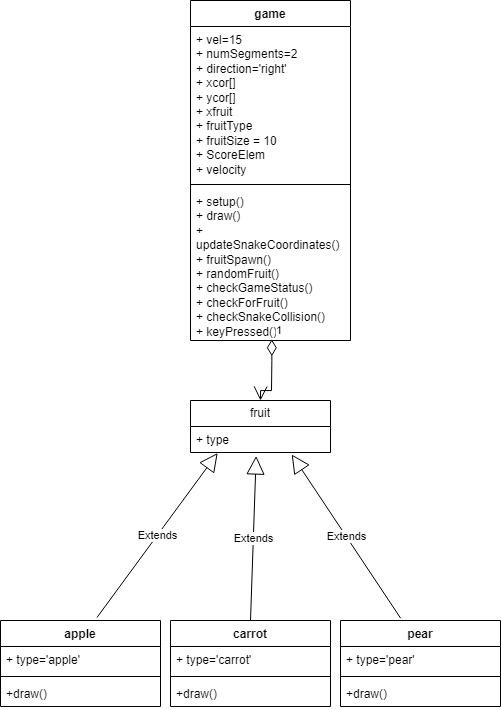

The diagram above was exported from draw.io. Its source (the exported page's mxGraphModel, read from the mxfile embedded in the PNG):
<mxGraphModel dx="2533" dy="1435" grid="1" gridSize="10" guides="1" tooltips="1" connect="1" arrows="1" fold="1" page="1" pageScale="1" pageWidth="827" pageHeight="1169" math="0" shadow="0">
  <root>
    <mxCell id="0" />
    <mxCell id="1" parent="0" />
    <mxCell id="MZ45u9Mo4-VdkW-5Ndt3-6" value="game" style="swimlane;fontStyle=1;align=center;verticalAlign=top;childLayout=stackLayout;horizontal=1;startSize=26;horizontalStack=0;resizeParent=1;resizeParentMax=0;resizeLast=0;collapsible=1;marginBottom=0;whiteSpace=wrap;html=1;" vertex="1" parent="1">
      <mxGeometry x="370" y="220" width="160" height="340" as="geometry" />
    </mxCell>
    <mxCell id="MZ45u9Mo4-VdkW-5Ndt3-7" value="+ vel=15&lt;br&gt;+ numSegments=2&lt;br&gt;+ direction='right'&lt;br&gt;+ xcor[]&lt;br&gt;+ ycor[]&lt;br&gt;+ xfruit&lt;br&gt;+ fruitType&lt;br&gt;+ fruitSize = 10&lt;br&gt;+ ScoreElem&lt;br&gt;+ velocity" style="text;strokeColor=none;fillColor=none;align=left;verticalAlign=top;spacingLeft=4;spacingRight=4;overflow=hidden;rotatable=0;points=[[0,0.5],[1,0.5]];portConstraint=eastwest;whiteSpace=wrap;html=1;" vertex="1" parent="MZ45u9Mo4-VdkW-5Ndt3-6">
      <mxGeometry y="26" width="160" height="154" as="geometry" />
    </mxCell>
    <mxCell id="MZ45u9Mo4-VdkW-5Ndt3-8" value="" style="line;strokeWidth=1;fillColor=none;align=left;verticalAlign=middle;spacingTop=-1;spacingLeft=3;spacingRight=3;rotatable=0;labelPosition=right;points=[];portConstraint=eastwest;strokeColor=inherit;" vertex="1" parent="MZ45u9Mo4-VdkW-5Ndt3-6">
      <mxGeometry y="180" width="160" height="8" as="geometry" />
    </mxCell>
    <mxCell id="MZ45u9Mo4-VdkW-5Ndt3-9" value="+ setup()&lt;br&gt;+ draw()&lt;br&gt;+ updateSnakeCoordinates()&lt;br&gt;+ fruitSpawn()&lt;br&gt;+ randomFruit()&lt;br&gt;+ checkGameStatus()&lt;br&gt;+ checkForFruit()&lt;br&gt;+ checkSnakeCollision()&lt;br&gt;+ keyPressed()" style="text;strokeColor=none;fillColor=none;align=left;verticalAlign=top;spacingLeft=4;spacingRight=4;overflow=hidden;rotatable=0;points=[[0,0.5],[1,0.5]];portConstraint=eastwest;whiteSpace=wrap;html=1;" vertex="1" parent="MZ45u9Mo4-VdkW-5Ndt3-6">
      <mxGeometry y="188" width="160" height="152" as="geometry" />
    </mxCell>
    <mxCell id="MZ45u9Mo4-VdkW-5Ndt3-10" value="fruit" style="swimlane;fontStyle=0;childLayout=stackLayout;horizontal=1;startSize=26;fillColor=none;horizontalStack=0;resizeParent=1;resizeParentMax=0;resizeLast=0;collapsible=1;marginBottom=0;whiteSpace=wrap;html=1;" vertex="1" parent="1">
      <mxGeometry x="370" y="620" width="140" height="52" as="geometry" />
    </mxCell>
    <mxCell id="MZ45u9Mo4-VdkW-5Ndt3-11" value="+ type" style="text;strokeColor=none;fillColor=none;align=left;verticalAlign=top;spacingLeft=4;spacingRight=4;overflow=hidden;rotatable=0;points=[[0,0.5],[1,0.5]];portConstraint=eastwest;whiteSpace=wrap;html=1;" vertex="1" parent="MZ45u9Mo4-VdkW-5Ndt3-10">
      <mxGeometry y="26" width="140" height="26" as="geometry" />
    </mxCell>
    <mxCell id="MZ45u9Mo4-VdkW-5Ndt3-14" value="apple" style="swimlane;fontStyle=1;align=center;verticalAlign=top;childLayout=stackLayout;horizontal=1;startSize=26;horizontalStack=0;resizeParent=1;resizeParentMax=0;resizeLast=0;collapsible=1;marginBottom=0;whiteSpace=wrap;html=1;" vertex="1" parent="1">
      <mxGeometry x="180" y="840" width="160" height="86" as="geometry" />
    </mxCell>
    <mxCell id="MZ45u9Mo4-VdkW-5Ndt3-15" value="+ type='apple'" style="text;strokeColor=none;fillColor=none;align=left;verticalAlign=top;spacingLeft=4;spacingRight=4;overflow=hidden;rotatable=0;points=[[0,0.5],[1,0.5]];portConstraint=eastwest;whiteSpace=wrap;html=1;" vertex="1" parent="MZ45u9Mo4-VdkW-5Ndt3-14">
      <mxGeometry y="26" width="160" height="26" as="geometry" />
    </mxCell>
    <mxCell id="MZ45u9Mo4-VdkW-5Ndt3-16" value="" style="line;strokeWidth=1;fillColor=none;align=left;verticalAlign=middle;spacingTop=-1;spacingLeft=3;spacingRight=3;rotatable=0;labelPosition=right;points=[];portConstraint=eastwest;strokeColor=inherit;" vertex="1" parent="MZ45u9Mo4-VdkW-5Ndt3-14">
      <mxGeometry y="52" width="160" height="8" as="geometry" />
    </mxCell>
    <mxCell id="MZ45u9Mo4-VdkW-5Ndt3-17" value="+draw()" style="text;strokeColor=none;fillColor=none;align=left;verticalAlign=top;spacingLeft=4;spacingRight=4;overflow=hidden;rotatable=0;points=[[0,0.5],[1,0.5]];portConstraint=eastwest;whiteSpace=wrap;html=1;" vertex="1" parent="MZ45u9Mo4-VdkW-5Ndt3-14">
      <mxGeometry y="60" width="160" height="26" as="geometry" />
    </mxCell>
    <mxCell id="MZ45u9Mo4-VdkW-5Ndt3-26" value="carrot" style="swimlane;fontStyle=1;align=center;verticalAlign=top;childLayout=stackLayout;horizontal=1;startSize=26;horizontalStack=0;resizeParent=1;resizeParentMax=0;resizeLast=0;collapsible=1;marginBottom=0;whiteSpace=wrap;html=1;" vertex="1" parent="1">
      <mxGeometry x="350" y="840" width="160" height="86" as="geometry" />
    </mxCell>
    <mxCell id="MZ45u9Mo4-VdkW-5Ndt3-27" value="+ type='carrot'" style="text;strokeColor=none;fillColor=none;align=left;verticalAlign=top;spacingLeft=4;spacingRight=4;overflow=hidden;rotatable=0;points=[[0,0.5],[1,0.5]];portConstraint=eastwest;whiteSpace=wrap;html=1;" vertex="1" parent="MZ45u9Mo4-VdkW-5Ndt3-26">
      <mxGeometry y="26" width="160" height="26" as="geometry" />
    </mxCell>
    <mxCell id="MZ45u9Mo4-VdkW-5Ndt3-28" value="" style="line;strokeWidth=1;fillColor=none;align=left;verticalAlign=middle;spacingTop=-1;spacingLeft=3;spacingRight=3;rotatable=0;labelPosition=right;points=[];portConstraint=eastwest;strokeColor=inherit;" vertex="1" parent="MZ45u9Mo4-VdkW-5Ndt3-26">
      <mxGeometry y="52" width="160" height="8" as="geometry" />
    </mxCell>
    <mxCell id="MZ45u9Mo4-VdkW-5Ndt3-29" value="+draw()" style="text;strokeColor=none;fillColor=none;align=left;verticalAlign=top;spacingLeft=4;spacingRight=4;overflow=hidden;rotatable=0;points=[[0,0.5],[1,0.5]];portConstraint=eastwest;whiteSpace=wrap;html=1;" vertex="1" parent="MZ45u9Mo4-VdkW-5Ndt3-26">
      <mxGeometry y="60" width="160" height="26" as="geometry" />
    </mxCell>
    <mxCell id="MZ45u9Mo4-VdkW-5Ndt3-30" value="pear" style="swimlane;fontStyle=1;align=center;verticalAlign=top;childLayout=stackLayout;horizontal=1;startSize=26;horizontalStack=0;resizeParent=1;resizeParentMax=0;resizeLast=0;collapsible=1;marginBottom=0;whiteSpace=wrap;html=1;" vertex="1" parent="1">
      <mxGeometry x="520" y="840" width="160" height="86" as="geometry" />
    </mxCell>
    <mxCell id="MZ45u9Mo4-VdkW-5Ndt3-31" value="+ type='pear'" style="text;strokeColor=none;fillColor=none;align=left;verticalAlign=top;spacingLeft=4;spacingRight=4;overflow=hidden;rotatable=0;points=[[0,0.5],[1,0.5]];portConstraint=eastwest;whiteSpace=wrap;html=1;" vertex="1" parent="MZ45u9Mo4-VdkW-5Ndt3-30">
      <mxGeometry y="26" width="160" height="26" as="geometry" />
    </mxCell>
    <mxCell id="MZ45u9Mo4-VdkW-5Ndt3-32" value="" style="line;strokeWidth=1;fillColor=none;align=left;verticalAlign=middle;spacingTop=-1;spacingLeft=3;spacingRight=3;rotatable=0;labelPosition=right;points=[];portConstraint=eastwest;strokeColor=inherit;" vertex="1" parent="MZ45u9Mo4-VdkW-5Ndt3-30">
      <mxGeometry y="52" width="160" height="8" as="geometry" />
    </mxCell>
    <mxCell id="MZ45u9Mo4-VdkW-5Ndt3-33" value="+draw()" style="text;strokeColor=none;fillColor=none;align=left;verticalAlign=top;spacingLeft=4;spacingRight=4;overflow=hidden;rotatable=0;points=[[0,0.5],[1,0.5]];portConstraint=eastwest;whiteSpace=wrap;html=1;" vertex="1" parent="MZ45u9Mo4-VdkW-5Ndt3-30">
      <mxGeometry y="60" width="160" height="26" as="geometry" />
    </mxCell>
    <mxCell id="MZ45u9Mo4-VdkW-5Ndt3-34" value="1" style="endArrow=open;html=1;endSize=12;startArrow=diamondThin;startSize=14;startFill=0;edgeStyle=orthogonalEdgeStyle;align=left;verticalAlign=bottom;rounded=0;exitX=0.508;exitY=0.992;exitDx=0;exitDy=0;exitPerimeter=0;entryX=0.5;entryY=0;entryDx=0;entryDy=0;" edge="1" parent="1" source="MZ45u9Mo4-VdkW-5Ndt3-9" target="MZ45u9Mo4-VdkW-5Ndt3-10">
      <mxGeometry x="-1" y="3" relative="1" as="geometry">
        <mxPoint x="470" y="570" as="sourcePoint" />
        <mxPoint x="630" y="570" as="targetPoint" />
        <Array as="points">
          <mxPoint x="451" y="580" />
          <mxPoint x="451" y="580" />
          <mxPoint x="451" y="610" />
          <mxPoint x="440" y="610" />
        </Array>
      </mxGeometry>
    </mxCell>
    <mxCell id="MZ45u9Mo4-VdkW-5Ndt3-35" value="Extends" style="endArrow=block;endSize=16;endFill=0;html=1;rounded=0;exitX=0.5;exitY=0;exitDx=0;exitDy=0;entryX=0.469;entryY=1.135;entryDx=0;entryDy=0;entryPerimeter=0;" edge="1" parent="1" source="MZ45u9Mo4-VdkW-5Ndt3-26" target="MZ45u9Mo4-VdkW-5Ndt3-11">
      <mxGeometry width="160" relative="1" as="geometry">
        <mxPoint x="410" y="770" as="sourcePoint" />
        <mxPoint x="570" y="770" as="targetPoint" />
      </mxGeometry>
    </mxCell>
    <mxCell id="MZ45u9Mo4-VdkW-5Ndt3-36" value="Extends" style="endArrow=block;endSize=16;endFill=0;html=1;rounded=0;exitX=0.603;exitY=-0.035;exitDx=0;exitDy=0;exitPerimeter=0;entryX=0.194;entryY=1.021;entryDx=0;entryDy=0;entryPerimeter=0;" edge="1" parent="1" source="MZ45u9Mo4-VdkW-5Ndt3-14" target="MZ45u9Mo4-VdkW-5Ndt3-11">
      <mxGeometry width="160" relative="1" as="geometry">
        <mxPoint x="280" y="810" as="sourcePoint" />
        <mxPoint x="440" y="810" as="targetPoint" />
      </mxGeometry>
    </mxCell>
    <mxCell id="MZ45u9Mo4-VdkW-5Ndt3-37" value="Extends" style="endArrow=block;endSize=16;endFill=0;html=1;rounded=0;exitX=0.376;exitY=-0.026;exitDx=0;exitDy=0;exitPerimeter=0;entryX=0.723;entryY=1.078;entryDx=0;entryDy=0;entryPerimeter=0;" edge="1" parent="1" source="MZ45u9Mo4-VdkW-5Ndt3-30" target="MZ45u9Mo4-VdkW-5Ndt3-11">
      <mxGeometry width="160" relative="1" as="geometry">
        <mxPoint x="290" y="820" as="sourcePoint" />
        <mxPoint x="450" y="820" as="targetPoint" />
      </mxGeometry>
    </mxCell>
  </root>
</mxGraphModel>